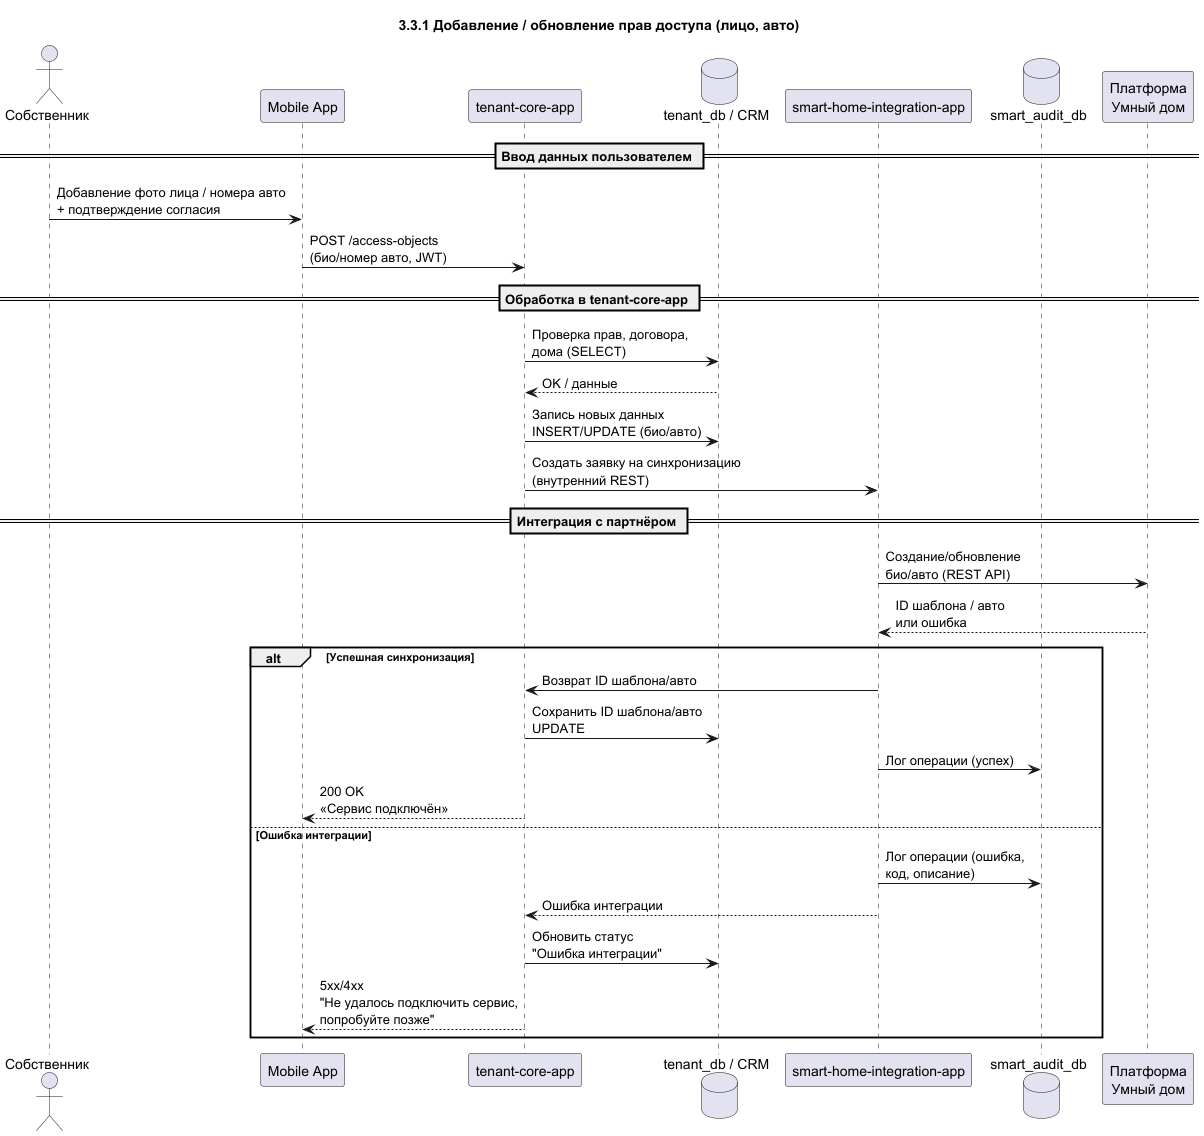

The diagram above was rendered by PlantUML. Its source (embedded in the PNG):
@startuml
title 3.3.1 Добавление / обновление прав доступа (лицо, авто)

actor "Собственник" as Owner
participant "Mobile App" as Mobile
participant "tenant-core-app" as TenantCore
database "tenant_db / CRM" as TenantDB
participant "smart-home-integration-app" as SmartInt
database "smart_audit_db" as AuditDB
participant "Платформа\nУмный дом" as SmartPlatform

== Ввод данных пользователем ==
Owner -> Mobile: Добавление фото лица / номера авто\n+ подтверждение согласия
Mobile -> TenantCore: POST /access-objects\n(био/номер авто, JWT)

== Обработка в tenant-core-app ==
TenantCore -> TenantDB: Проверка прав, договора,\nдома (SELECT)
TenantDB --> TenantCore: OK / данные
TenantCore -> TenantDB: Запись новых данных\nINSERT/UPDATE (био/авто)
TenantCore -> SmartInt: Создать заявку на синхронизацию\n(внутренний REST)

== Интеграция с партнёром ==
SmartInt -> SmartPlatform: Создание/обновление\nбио/авто (REST API)
SmartPlatform --> SmartInt: ID шаблона / авто\nили ошибка

alt Успешная синхронизация
  SmartInt -> TenantCore: Возврат ID шаблона/авто
  TenantCore -> TenantDB: Сохранить ID шаблона/авто\nUPDATE
  SmartInt -> AuditDB: Лог операции (успех)
  TenantCore --> Mobile: 200 OK\n«Сервис подключён»
else Ошибка интеграции
  SmartInt -> AuditDB: Лог операции (ошибка,\nкод, описание)
  SmartInt --> TenantCore: Ошибка интеграции
  TenantCore -> TenantDB: Обновить статус\n"Ошибка интеграции"
  TenantCore --> Mobile: 5xx/4xx\n"Не удалось подключить сервис,\nпопробуйте позже"
end

@enduml